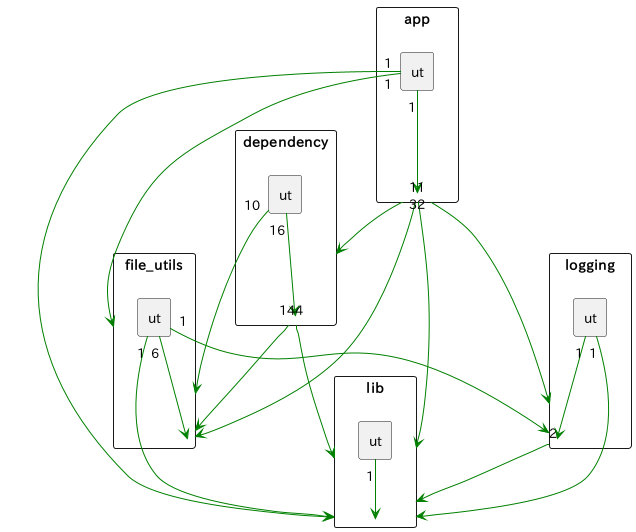

The diagram above was rendered by PlantUML. Its source (embedded in the PNG):
@startuml
scale max 730 width
rectangle "app" as app {
    rectangle "ut" as app___ut
}
rectangle "dependency" as dependency {
    rectangle "ut" as dependency___ut
}
rectangle "file_utils" as file_utils {
    rectangle "ut" as file_utils___ut
}
rectangle "lib" as lib {
    rectangle "ut" as lib___ut
}
rectangle "logging" as logging {
    rectangle "ut" as logging___ut
}

app___ut "1" -[#green]-> app
app "1" -[#green]-> dependency
app "3" -[#green]-> file_utils
app "2" -[#green]-> lib
app "1" -[#green]-> logging
app___ut "1" -[#green]-> file_utils
app___ut "1" -[#green]-> lib
dependency___ut "16" -[#green]-> dependency
dependency "14" -[#green]-> file_utils
dependency "4" -[#green]-> lib
dependency___ut "10" -[#green]-> file_utils
file_utils___ut "6" -[#green]-> file_utils
file_utils___ut "1" -[#green]-> lib
file_utils___ut "1" -[#green]-> logging
lib___ut "1" -[#green]-> lib
logging "2" -[#green]-> lib
logging___ut "1" -[#green]-> lib
logging___ut "1" -[#green]-> logging

@enduml